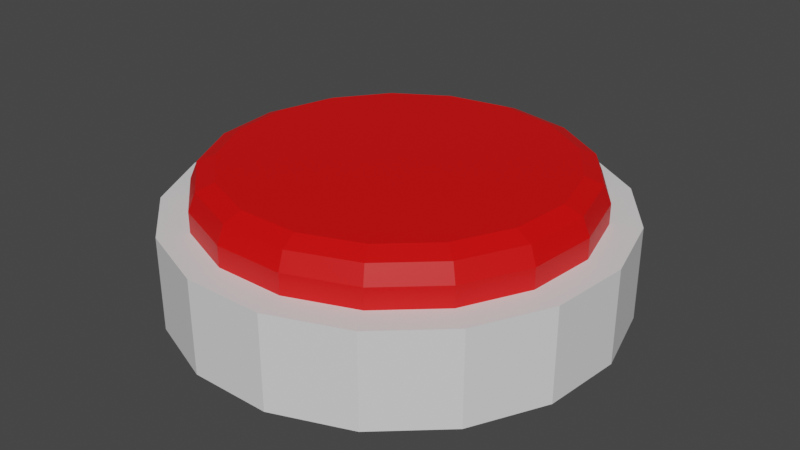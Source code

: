 # Source: Rounded_Button.blend  (saved by Blender 3.3.6; exported with 4.5.12 LTS)
import bpy
from mathutils import Matrix  # noqa: F401  (used for matrix-valued properties, if any)

bpy.ops.wm.read_factory_settings(use_empty=True)
scene = bpy.context.scene
scene.name = 'Scene'

# ---- collections
col_collection = bpy.data.collections.new('Collection'); scene.collection.children.link(col_collection)

# ---- materials (node trees are filled in below, after node groups)
mat_material = bpy.data.materials.new('Material')
mat_material.alpha_threshold = 0.0
mat_material.use_transparent_shadow = False
mat_material.roughness = 0.5
mat_material.line_color = (0.0, 0.0, 0.0, 1.0)
mat_button = bpy.data.materials.new('Button')
mat_button.use_transparent_shadow = False

# ---- material node trees
mat_material.use_nodes = True; mat_material.node_tree.nodes.clear()
_N = mat_material.node_tree.nodes; _L = mat_material.node_tree.links
n0 = _N.new('ShaderNodeOutputMaterial'); n0.name = 'Material Output'; n0.location = (300, 300)
n1 = _N.new('ShaderNodeBsdfPrincipled'); n1.name = 'Principled BSDF'; n1.location = (10, 300)
n1.distribution = 'GGX'
n1.subsurface_method = 'RANDOM_WALK_SKIN'
n1.inputs[3].default_value = 1.45
n1.inputs[27].default_value = (0.0, 0.0, 0.0, 1.0)
n1.inputs[28].default_value = 1.0
_L.new(n1.outputs[0], n0.inputs[0])
n0.is_active_output = True
mat_button.use_nodes = True; mat_button.node_tree.nodes.clear()
_N = mat_button.node_tree.nodes; _L = mat_button.node_tree.links
n0 = _N.new('ShaderNodeBsdfPrincipled'); n0.name = 'Principled BSDF'; n0.location = (10, 300)
n0.distribution = 'GGX'
n0.subsurface_method = 'RANDOM_WALK_SKIN'
n0.inputs[0].default_value = (0.8, 0.0, 0.0, 1.0)
n0.inputs[3].default_value = 1.45
n0.inputs[27].default_value = (0.0, 0.0, 0.0, 1.0)
n0.inputs[28].default_value = 1.0
n1 = _N.new('ShaderNodeOutputMaterial'); n1.name = 'Material Output'; n1.location = (300, 300)
_L.new(n0.outputs[0], n1.inputs[0])
n1.is_active_output = True

# ---- world
world_world = bpy.data.worlds.new('World'); scene.world = world_world
world_world.use_nodes = True; world_world.node_tree.nodes.clear()
_N = world_world.node_tree.nodes; _L = world_world.node_tree.links
n0 = _N.new('ShaderNodeOutputWorld'); n0.name = 'World Output'; n0.location = (300, 300)
n1 = _N.new('ShaderNodeBackground'); n1.name = 'Background'; n1.location = (10, 300)
n1.inputs[0].default_value = (0.05088, 0.05088, 0.05088, 1.0)
_L.new(n1.outputs[0], n0.inputs[0])
n0.is_active_output = True
world_world.color = (0.05088, 0.05088, 0.05088)
world_world.use_sun_shadow = False
world_world.sun_shadow_jitter_overblur = 0.0

# ---- meshes
me_cylinder = bpy.data.meshes.new('Cylinder')
me_cylinder.from_pydata([(0.0, 0.5, -0.105), (0.0, 0.4328, 0.105), (0.1806, 0.4662, -0.105), (0.1563, 0.4035, 0.105), (0.3368, 0.3695, -0.105), (0.2916, 0.3198, 0.105), (0.4476, 0.2229, -0.105), (0.3874, 0.1929, 0.105), (0.4979, 0.04613, -0.105), (0.4309, 0.03993, 0.105), (0.4809, -0.1368, -0.105), (0.4163, -0.1184, 0.105), (0.399, -0.3013, -0.105), (0.3454, -0.2608, 0.105), (0.2632, -0.4251, -0.105), (0.2278, -0.368, 0.105), (0.09187, -0.4915, -0.105), (0.07952, -0.4254, 0.105), (-0.09187, -0.4915, -0.105), (-0.07952, -0.4254, 0.105), (-0.2632, -0.4251, -0.105), (-0.2278, -0.368, 0.105), (-0.399, -0.3013, -0.105), (-0.3454, -0.2608, 0.105), (-0.4809, -0.1368, -0.105), (-0.4163, -0.1184, 0.105), (-0.4979, 0.04613, -0.105), (-0.4309, 0.03993, 0.105), (-0.4476, 0.2229, -0.105), (-0.3874, 0.1929, 0.105), (-0.3368, 0.3695, -0.105), (-0.2916, 0.3198, 0.105), (-0.1806, 0.4662, -0.105), (-0.1563, 0.4035, 0.105), (0.1806, 0.4662, 0.105), (0.0, 0.5, 0.105), (0.3368, 0.3695, 0.105), (0.4476, 0.2229, 0.105), (0.4979, 0.04613, 0.105), (0.4809, -0.1368, 0.105), (0.399, -0.3013, 0.105), (0.2632, -0.4251, 0.105), (0.09187, -0.4915, 0.105), (-0.09187, -0.4915, 0.105), (-0.2632, -0.4251, 0.105), (-0.399, -0.3013, 0.105), (-0.4809, -0.1368, 0.105), (-0.4979, 0.04613, 0.105), (-0.4476, 0.2229, 0.105), (-0.3368, 0.3695, 0.105), (-0.1806, 0.4662, 0.105), (0.0, 0.4328, -0.04317), (0.1563, 0.4035, -0.04317), (0.2916, 0.3198, -0.04317), (0.3874, 0.1929, -0.04317), (0.4309, 0.03993, -0.04317), (0.4163, -0.1184, -0.04317), (0.3454, -0.2608, -0.04317), (0.2278, -0.368, -0.04317), (0.07952, -0.4254, -0.04317), (-0.07952, -0.4254, -0.04317), (-0.2278, -0.368, -0.04317), (-0.3454, -0.2608, -0.04317), (-0.4163, -0.1184, -0.04317), (-0.4309, 0.03993, -0.04317), (-0.3874, 0.1929, -0.04317), (-0.2916, 0.3198, -0.04317), (-0.1563, 0.4035, -0.04317)], [], [(0, 35, 34, 2), (2, 34, 36, 4), (4, 36, 37, 6), (6, 37, 38, 8), (8, 38, 39, 10), (10, 39, 40, 12), (12, 40, 41, 14), (14, 41, 42, 16), (16, 42, 43, 18), (18, 43, 44, 20), (20, 44, 45, 22), (22, 45, 46, 24), (24, 46, 47, 26), (26, 47, 48, 28), (28, 48, 49, 30), (30, 49, 50, 32), (32, 50, 35, 0), (0, 2, 4, 6, 8, 10, 12, 14, 16, 18, 20, 22, 24, 26, 28, 30, 32), (1, 3, 34, 35), (3, 5, 36, 34), (5, 7, 37, 36), (7, 9, 38, 37), (9, 11, 39, 38), (11, 13, 40, 39), (13, 15, 41, 40), (15, 17, 42, 41), (17, 19, 43, 42), (19, 21, 44, 43), (21, 23, 45, 44), (23, 25, 46, 45), (25, 27, 47, 46), (27, 29, 48, 47), (29, 31, 49, 48), (31, 33, 50, 49), (33, 1, 35, 50), (31, 29, 65, 66), (17, 15, 58, 59), (3, 1, 51, 52), (33, 31, 66, 67), (19, 17, 59, 60), (5, 3, 52, 53), (1, 33, 67, 51), (21, 19, 60, 61), (7, 5, 53, 54), (23, 21, 61, 62), (9, 7, 54, 55), (25, 23, 62, 63), (11, 9, 55, 56), (27, 25, 63, 64), (13, 11, 56, 57), (29, 27, 64, 65), (15, 13, 57, 58), (52, 51, 67, 66, 65, 64, 63, 62, 61, 60, 59, 58, 57, 56, 55, 54, 53)])
_uv = me_cylinder.uv_layers.new(name='UVMap')
_uv.uv.foreach_set('vector', [1.0, 0.5, 1.0, 1.0, 0.9412, 1.0, 0.9412, 0.5, 0.9412, 0.5, 0.9412, 1.0, 0.8824, 1.0, 0.8824, 0.5, 0.8824, 0.5, 0.8824, 1.0, 0.8235, 1.0, 0.8235, 0.5, 0.8235, 0.5, 0.8235, 1.0, 0.7647, 1.0, 0.7647, 0.5, 0.7647, 0.5, 0.7647, 1.0, 0.7059, 1.0, 0.7059, 0.5, 0.7059, 0.5, 0.7059, 1.0, 0.6471, 1.0, 0.6471, 0.5, 0.6471, 0.5, 0.6471, 1.0, 0.5882, 1.0, 0.5882, 0.5, 0.5882, 0.5, 0.5882, 1.0, 0.5294, 1.0, 0.5294, 0.5, 0.5294, 0.5, 0.5294, 1.0, 0.4706, 1.0, 0.4706, 0.5, 0.4706, 0.5, 0.4706, 1.0, 0.4118, 1.0, 0.4118, 0.5, 0.4118, 0.5, 0.4118, 1.0, 0.3529, 1.0, 0.3529, 0.5, 0.3529, 0.5, 0.3529, 1.0, 0.2941, 1.0, 0.2941, 0.5, 0.2941, 0.5, 0.2941, 1.0, 0.2353, 1.0, 0.2353, 0.5, 0.2353, 0.5, 0.2353, 1.0, 0.1765, 1.0, 0.1765, 0.5, 0.1765, 0.5, 0.1765, 1.0, 0.1176, 1.0, 0.1176, 0.5, 0.1176, 0.5, 0.1176, 1.0, 0.05882, 1.0, 0.05882, 0.5, 0.05882, 0.5, 0.05882, 1.0, 5.215e-08, 1.0, 5.215e-08, 0.5, 0.75, 0.49, 0.8367, 0.4738, 0.9117, 0.4274, 0.9648, 0.357, 0.989, 0.2721, 0.9808, 0.1843, 0.9415, 0.1054, 0.8763, 0.04595, 0.7941, 0.01409, 0.7059, 0.01409, 0.6237, 0.04595, 0.5585, 0.1054, 0.5192, 0.1843, 0.511, 0.2721, 0.5352, 0.357, 0.5883, 0.4274, 0.6633, 0.4738, 0.25, 0.4577, 0.325, 0.4437, 0.3367, 0.4738, 0.25, 0.49, 0.325, 0.4437, 0.3899, 0.4035, 0.4117, 0.4274, 0.3367, 0.4738, 0.3899, 0.4035, 0.436, 0.3426, 0.4648, 0.357, 0.4117, 0.4274, 0.436, 0.3426, 0.4568, 0.2692, 0.489, 0.2721, 0.4648, 0.357, 0.4568, 0.2692, 0.4498, 0.1932, 0.4808, 0.1843, 0.489, 0.2721, 0.4498, 0.1932, 0.4158, 0.1248, 0.4415, 0.1054, 0.4808, 0.1843, 0.4158, 0.1248, 0.3594, 0.07338, 0.3763, 0.04595, 0.4415, 0.1054, 0.3594, 0.07338, 0.2882, 0.04581, 0.2941, 0.01409, 0.3763, 0.04595, 0.2882, 0.04581, 0.2118, 0.04581, 0.2059, 0.01409, 0.2941, 0.01409, 0.2118, 0.04581, 0.1406, 0.07338, 0.1237, 0.04595, 0.2059, 0.01409, 0.1406, 0.07338, 0.08423, 0.1248, 0.05848, 0.1054, 0.1237, 0.04595, 0.08423, 0.1248, 0.0502, 0.1932, 0.01916, 0.1843, 0.05848, 0.1054, 0.0502, 0.1932, 0.04316, 0.2692, 0.01102, 0.2721, 0.01916, 0.1843, 0.04316, 0.2692, 0.06405, 0.3426, 0.03516, 0.357, 0.01102, 0.2721, 0.06405, 0.3426, 0.1101, 0.4035, 0.08831, 0.4274, 0.03516, 0.357, 0.1101, 0.4035, 0.175, 0.4437, 0.1633, 0.4738, 0.08831, 0.4274, 0.175, 0.4437, 0.25, 0.4577, 0.25, 0.49, 0.1633, 0.4738, 0.1101, 0.4035, 0.06405, 0.3426, 0.06405, 0.3426, 0.1101, 0.4035, 0.2882, 0.04581, 0.3594, 0.07338, 0.3594, 0.07338, 0.2882, 0.04581, 0.325, 0.4437, 0.25, 0.4577, 0.25, 0.4577, 0.325, 0.4437, 0.175, 0.4437, 0.1101, 0.4035, 0.1101, 0.4035, 0.175, 0.4437, 0.2118, 0.04581, 0.2882, 0.04581, 0.2882, 0.04581, 0.2118, 0.04581, 0.3899, 0.4035, 0.325, 0.4437, 0.325, 0.4437, 0.3899, 0.4035, 0.25, 0.4577, 0.175, 0.4437, 0.175, 0.4437, 0.25, 0.4577, 0.1406, 0.07338, 0.2118, 0.04581, 0.2118, 0.04581, 0.1406, 0.07338, 0.436, 0.3426, 0.3899, 0.4035, 0.3899, 0.4035, 0.436, 0.3426, 0.08423, 0.1248, 0.1406, 0.07338, 0.1406, 0.07338, 0.08423, 0.1248, 0.4568, 0.2692, 0.436, 0.3426, 0.436, 0.3426, 0.4568, 0.2692, 0.0502, 0.1932, 0.08423, 0.1248, 0.08423, 0.1248, 0.0502, 0.1932, 0.4498, 0.1932, 0.4568, 0.2692, 0.4568, 0.2692, 0.4498, 0.1932, 0.04316, 0.2692, 0.0502, 0.1932, 0.0502, 0.1932, 0.04316, 0.2692, 0.4158, 0.1248, 0.4498, 0.1932, 0.4498, 0.1932, 0.4158, 0.1248, 0.06405, 0.3426, 0.04316, 0.2692, 0.04316, 0.2692, 0.06405, 0.3426, 0.3594, 0.07338, 0.4158, 0.1248, 0.4158, 0.1248, 0.3594, 0.07338, 0.325, 0.4437, 0.25, 0.4577, 0.175, 0.4437, 0.1101, 0.4035, 0.06405, 0.3426, 0.04316, 0.2692, 0.0502, 0.1932, 0.08423, 0.1248, 0.1406, 0.07338, 0.2118, 0.04581, 0.2882, 0.04581, 0.3594, 0.07338, 0.4158, 0.1248, 0.4498, 0.1932, 0.4568, 0.2692, 0.436, 0.3426, 0.3899, 0.4035])
me_cylinder.materials.append(mat_material)
me_cylinder.update()
me_cylinder_001 = bpy.data.meshes.new('Cylinder.001')
me_cylinder_001.from_pydata([(0.0, 0.4328, 0.105), (0.1563, 0.4035, 0.105), (0.2916, 0.3198, 0.105), (0.3874, 0.1929, 0.105), (0.4309, 0.03993, 0.105), (0.4163, -0.1184, 0.105), (0.3454, -0.2608, 0.105), (0.2278, -0.368, 0.105), (0.07952, -0.4254, 0.105), (-0.07952, -0.4254, 0.105), (-0.2278, -0.368, 0.105), (-0.3454, -0.2608, 0.105), (-0.4163, -0.1184, 0.105), (-0.4309, 0.03993, 0.105), (-0.3874, 0.1929, 0.105), (-0.2916, 0.3198, 0.105), (-0.1563, 0.4035, 0.105), (0.136, 0.3511, 0.2064), (0.1563, 0.4035, 0.1511), (0.1504, 0.3882, 0.1902), (-3.734e-10, 0.4328, 0.1511), (-9.313e-10, 0.3766, 0.2064), (-6.985e-10, 0.4163, 0.1902), (0.2537, 0.2783, 0.2064), (0.2916, 0.3198, 0.1511), (0.2805, 0.3077, 0.1902), (0.3371, 0.1678, 0.2064), (0.3874, 0.1929, 0.1511), (0.3727, 0.1856, 0.1902), (0.375, 0.03474, 0.2064), (0.4309, 0.03993, 0.1511), (0.4145, 0.03841, 0.1902), (0.3622, -0.1031, 0.2064), (0.4163, -0.1184, 0.1511), (0.4004, -0.1139, 0.1902), (0.3005, -0.2269, 0.2064), (0.3454, -0.2608, 0.1511), (0.3322, -0.2509, 0.1902), (0.1982, -0.3202, 0.2064), (0.2278, -0.368, 0.1511), (0.2192, -0.354, 0.1902), (0.06919, -0.3702, 0.2064), (0.07952, -0.4254, 0.1511), (0.0765, -0.4092, 0.1902), (-0.06919, -0.3702, 0.2064), (-0.07952, -0.4254, 0.1511), (-0.0765, -0.4092, 0.1902), (-0.1982, -0.3202, 0.2064), (-0.2278, -0.368, 0.1511), (-0.2192, -0.354, 0.1902), (-0.3005, -0.2269, 0.2064), (-0.3454, -0.2608, 0.1511), (-0.3322, -0.2509, 0.1902), (-0.3622, -0.1031, 0.2064), (-0.4163, -0.1184, 0.1511), (-0.4004, -0.1139, 0.1902), (-0.375, 0.03474, 0.2064), (-0.4309, 0.03993, 0.1511), (-0.4145, 0.03841, 0.1902), (-0.3371, 0.1678, 0.2064), (-0.3874, 0.1929, 0.1511), (-0.3727, 0.1856, 0.1902), (-0.2537, 0.2783, 0.2064), (-0.2916, 0.3198, 0.1511), (-0.2805, 0.3077, 0.1902), (-0.136, 0.3511, 0.2064), (-0.1563, 0.4035, 0.1511), (-0.1504, 0.3882, 0.1902)], [], [(9, 8, 42, 45), (2, 1, 18, 24), (17, 21, 65, 62, 59, 56, 53, 50, 47, 44, 41, 38, 35, 32, 29, 26, 23), (10, 9, 45, 48), (0, 16, 66, 20), (3, 2, 24, 27), (11, 10, 48, 51), (4, 3, 27, 30), (12, 11, 51, 54), (5, 4, 30, 33), (13, 12, 54, 57), (6, 5, 33, 36), (14, 13, 57, 60), (7, 6, 36, 39), (15, 14, 60, 63), (8, 7, 39, 42), (16, 15, 63, 66), (18, 20, 22, 19), (19, 22, 21, 17), (24, 18, 19, 25), (25, 19, 17, 23), (27, 24, 25, 28), (28, 25, 23, 26), (30, 27, 28, 31), (31, 28, 26, 29), (33, 30, 31, 34), (34, 31, 29, 32), (36, 33, 34, 37), (37, 34, 32, 35), (39, 36, 37, 40), (40, 37, 35, 38), (42, 39, 40, 43), (43, 40, 38, 41), (45, 42, 43, 46), (46, 43, 41, 44), (48, 45, 46, 49), (49, 46, 44, 47), (51, 48, 49, 52), (52, 49, 47, 50), (54, 51, 52, 55), (55, 52, 50, 53), (57, 54, 55, 58), (58, 55, 53, 56), (60, 57, 58, 61), (61, 58, 56, 59), (63, 60, 61, 64), (64, 61, 59, 62), (66, 63, 64, 67), (67, 64, 62, 65), (20, 66, 67, 22), (22, 67, 65, 21), (1, 0, 20, 18)])
_uv = me_cylinder_001.uv_layers.new(name='UVMap')
_uv.uv.foreach_set('vector', [0.2118, 0.04581, 0.2882, 0.04581, 0.2882, 0.04581, 0.2118, 0.04581, 0.3899, 0.4035, 0.325, 0.4437, 0.325, 0.4437, 0.3899, 0.4035, 0.3153, 0.4185, 0.25, 0.4308, 0.1847, 0.4185, 0.1282, 0.3836, 0.0882, 0.3306, 0.07002, 0.2667, 0.07615, 0.2005, 0.1058, 0.1411, 0.1548, 0.09632, 0.2168, 0.07233, 0.2832, 0.07233, 0.3452, 0.09632, 0.3942, 0.1411, 0.4239, 0.2005, 0.43, 0.2667, 0.4118, 0.3306, 0.3718, 0.3836, 0.1406, 0.07338, 0.2118, 0.04581, 0.2118, 0.04581, 0.1406, 0.07338, 0.25, 0.4577, 0.175, 0.4437, 0.175, 0.4437, 0.25, 0.4577, 0.436, 0.3426, 0.3899, 0.4035, 0.3899, 0.4035, 0.436, 0.3426, 0.08423, 0.1248, 0.1406, 0.07338, 0.1406, 0.07338, 0.08423, 0.1248, 0.4568, 0.2692, 0.436, 0.3426, 0.436, 0.3426, 0.4568, 0.2692, 0.0502, 0.1932, 0.08423, 0.1248, 0.08423, 0.1248, 0.0502, 0.1932, 0.4498, 0.1932, 0.4568, 0.2692, 0.4568, 0.2692, 0.4498, 0.1932, 0.04316, 0.2692, 0.0502, 0.1932, 0.0502, 0.1932, 0.04316, 0.2692, 0.4158, 0.1248, 0.4498, 0.1932, 0.4498, 0.1932, 0.4158, 0.1248, 0.06405, 0.3426, 0.04316, 0.2692, 0.04316, 0.2692, 0.06405, 0.3426, 0.3594, 0.07338, 0.4158, 0.1248, 0.4158, 0.1248, 0.3594, 0.07338, 0.1101, 0.4035, 0.06405, 0.3426, 0.06405, 0.3426, 0.1101, 0.4035, 0.2882, 0.04581, 0.3594, 0.07338, 0.3594, 0.07338, 0.2882, 0.04581, 0.175, 0.4437, 0.1101, 0.4035, 0.1101, 0.4035, 0.175, 0.4437, 0.325, 0.4437, 0.25, 0.4577, 0.25, 0.4575, 0.3249, 0.4435, 0.3249, 0.4435, 0.25, 0.4575, 0.25, 0.4308, 0.3153, 0.4185, 0.3899, 0.4035, 0.325, 0.4437, 0.3249, 0.4435, 0.3898, 0.4033, 0.3898, 0.4033, 0.3249, 0.4435, 0.3153, 0.4185, 0.3718, 0.3836, 0.436, 0.3426, 0.3899, 0.4035, 0.3898, 0.4033, 0.4357, 0.3425, 0.4357, 0.3425, 0.3898, 0.4033, 0.3718, 0.3836, 0.4118, 0.3306, 0.4568, 0.2692, 0.436, 0.3426, 0.4357, 0.3425, 0.4566, 0.2691, 0.4566, 0.2691, 0.4357, 0.3425, 0.4118, 0.3306, 0.43, 0.2667, 0.4498, 0.1932, 0.4568, 0.2692, 0.4566, 0.2691, 0.4495, 0.1932, 0.4495, 0.1932, 0.4566, 0.2691, 0.43, 0.2667, 0.4239, 0.2005, 0.4158, 0.1248, 0.4498, 0.1932, 0.4495, 0.1932, 0.4156, 0.125, 0.4156, 0.125, 0.4495, 0.1932, 0.4239, 0.2005, 0.3942, 0.1411, 0.3594, 0.07338, 0.4158, 0.1248, 0.4156, 0.125, 0.3592, 0.07361, 0.3592, 0.07361, 0.4156, 0.125, 0.3942, 0.1411, 0.3452, 0.09632, 0.2882, 0.04581, 0.3594, 0.07338, 0.3592, 0.07361, 0.2881, 0.04607, 0.2881, 0.04607, 0.3592, 0.07361, 0.3452, 0.09632, 0.2832, 0.07233, 0.2118, 0.04581, 0.2882, 0.04581, 0.2881, 0.04607, 0.2119, 0.04607, 0.2119, 0.04607, 0.2881, 0.04607, 0.2832, 0.07233, 0.2168, 0.07233, 0.1406, 0.07338, 0.2118, 0.04581, 0.2119, 0.04607, 0.1408, 0.07361, 0.1408, 0.07361, 0.2119, 0.04607, 0.2168, 0.07233, 0.1548, 0.09632, 0.08423, 0.1248, 0.1406, 0.07338, 0.1408, 0.07361, 0.08444, 0.125, 0.08444, 0.125, 0.1408, 0.07361, 0.1548, 0.09632, 0.1058, 0.1411, 0.0502, 0.1932, 0.08423, 0.1248, 0.08444, 0.125, 0.05046, 0.1932, 0.05046, 0.1932, 0.08444, 0.125, 0.1058, 0.1411, 0.07615, 0.2005, 0.04316, 0.2692, 0.0502, 0.1932, 0.05046, 0.1932, 0.04342, 0.2691, 0.04342, 0.2691, 0.05046, 0.1932, 0.07615, 0.2005, 0.07002, 0.2667, 0.06405, 0.3426, 0.04316, 0.2692, 0.04342, 0.2691, 0.06429, 0.3425, 0.06429, 0.3425, 0.04342, 0.2691, 0.07002, 0.2667, 0.0882, 0.3306, 0.1101, 0.4035, 0.06405, 0.3426, 0.06429, 0.3425, 0.1102, 0.4033, 0.1102, 0.4033, 0.06429, 0.3425, 0.0882, 0.3306, 0.1282, 0.3836, 0.175, 0.4437, 0.1101, 0.4035, 0.1102, 0.4033, 0.1751, 0.4435, 0.1751, 0.4435, 0.1102, 0.4033, 0.1282, 0.3836, 0.1847, 0.4185, 0.25, 0.4577, 0.175, 0.4437, 0.1751, 0.4435, 0.25, 0.4575, 0.25, 0.4575, 0.1751, 0.4435, 0.1847, 0.4185, 0.25, 0.4308, 0.325, 0.4437, 0.25, 0.4577, 0.25, 0.4577, 0.325, 0.4437])
me_cylinder_001.materials.append(mat_button)
me_cylinder_001.update()

# ---- objects
ob_base = bpy.data.objects.new('Base', me_cylinder)
ob_button = bpy.data.objects.new('Button', me_cylinder_001)

# ---- transforms, parenting, visibility, modifiers, constraints
ob_base.location = (0.0, 0.0, 0.0)
ob_button.location = (0.0, 0.0, 0.0)

# ---- collection membership
col_collection.objects.link(ob_base)
col_collection.objects.link(ob_button)

# ---- scene / render settings (as saved in the file)
scene.frame_start = 1; scene.frame_end = 250; scene.frame_set(1)
scene.render.engine = 'BLENDER_EEVEE_NEXT'
scene.cycles.sampling_pattern = 'TABULATED_SOBOL'
scene.cycles.use_light_tree = False
scene.view_settings.view_transform = 'Filmic'
bpy.context.view_layer.update()

# ---- added for rendering (the .blend has no active camera and no usable light): camera, sun
cam_auto = bpy.data.cameras.new('AutoCamera')
cam_auto.lens = 50.0
cam_auto.sensor_width = 36.0
cam_auto.clip_end = 1000.0
ob_auto_camera = bpy.data.objects.new('AutoCamera', cam_auto)
scene.collection.objects.link(ob_auto_camera)
ob_auto_camera.location = (1.33164, -1.59371, 1.11599)
ob_auto_camera.rotation_euler = (1.09748, -7.21219e-08, 0.694738)
scene.camera = ob_auto_camera
light_auto_sun = bpy.data.lights.new('AutoSun', 'SUN')
light_auto_sun.energy = 3.0
light_auto_sun.angle = 0.0523599
ob_auto_sun = bpy.data.objects.new('AutoSun', light_auto_sun)
scene.collection.objects.link(ob_auto_sun)
ob_auto_sun.rotation_euler = (0.872665, 0.174533, 0.523599)
bpy.context.view_layer.update()

